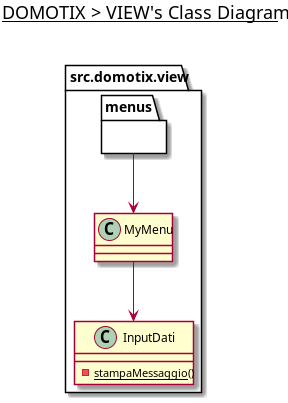

The diagram above was rendered by PlantUML. Its source (embedded in the PNG):
@startuml

title __DOMOTIX > VIEW's Class Diagram__\n

namespace src.domotix.view {

    class src.domotix.view.InputDati {
        {static} - stampaMessaggio()
    }

    class src.domotix.view.MyMenu {
    }

    namespace menus {
    }

}


src.domotix.view.MyMenu --> src.domotix.view.InputDati
src.domotix.view.menus --> src.domotix.view.MyMenu


@enduml